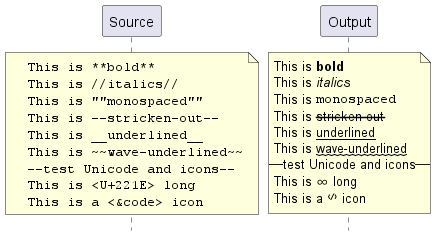

The diagram above was rendered by PlantUML. Its source (embedded in the PNG):
@startuml
hide footbox
note over Source
<code>
  This is **bold**
  This is //italics//
  This is ""monospaced""
  This is --stricken-out--
  This is __underlined__
  This is ~~wave-underlined~~
  --test Unicode and icons--
  This is <U+221E> long
  This is a <&code> icon
</code>
end note
/note over Output
  This is **bold**
  This is //italics//
  This is ""monospaced""
  This is --stricken-out--
  This is __underlined__
  This is ~~wave-underlined~~
  --test Unicode and icons--
  This is <U+221E> long
  This is a <&code> icon
end note
@enduml